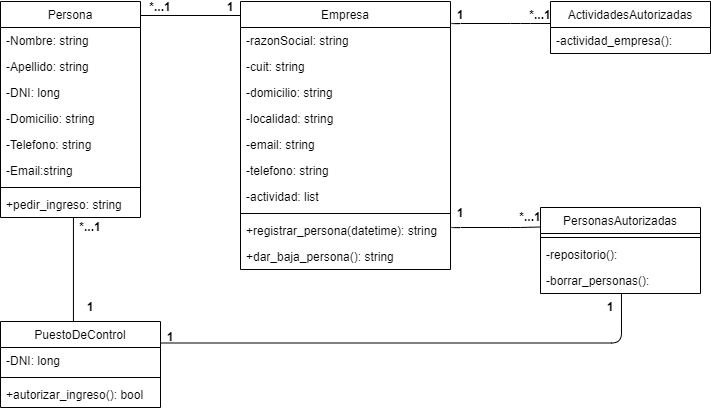

The diagram above was exported from draw.io. Its source (the exported page's mxGraphModel, read from the mxfile embedded in the PNG):
<mxGraphModel dx="1108" dy="482" grid="1" gridSize="10" guides="1" tooltips="1" connect="1" arrows="1" fold="1" page="1" pageScale="1" pageWidth="827" pageHeight="1169" math="0" shadow="0">
  <root>
    <mxCell id="0" />
    <mxCell id="1" parent="0" />
    <mxCell id="Hry2iTanrt4n5uFDDqp8-5" value="Persona" style="swimlane;fontStyle=0;childLayout=stackLayout;horizontal=1;startSize=26;fillColor=none;horizontalStack=0;resizeParent=1;resizeParentMax=0;resizeLast=0;collapsible=1;marginBottom=0;" parent="1" vertex="1">
      <mxGeometry x="40" y="40" width="140" height="216" as="geometry" />
    </mxCell>
    <mxCell id="Hry2iTanrt4n5uFDDqp8-6" value="-Nombre: string" style="text;strokeColor=none;fillColor=none;align=left;verticalAlign=top;spacingLeft=4;spacingRight=4;overflow=hidden;rotatable=0;points=[[0,0.5],[1,0.5]];portConstraint=eastwest;" parent="Hry2iTanrt4n5uFDDqp8-5" vertex="1">
      <mxGeometry y="26" width="140" height="26" as="geometry" />
    </mxCell>
    <mxCell id="Hry2iTanrt4n5uFDDqp8-7" value="-Apellido: string" style="text;strokeColor=none;fillColor=none;align=left;verticalAlign=top;spacingLeft=4;spacingRight=4;overflow=hidden;rotatable=0;points=[[0,0.5],[1,0.5]];portConstraint=eastwest;" parent="Hry2iTanrt4n5uFDDqp8-5" vertex="1">
      <mxGeometry y="52" width="140" height="26" as="geometry" />
    </mxCell>
    <mxCell id="Hry2iTanrt4n5uFDDqp8-10" value="-DNI: long" style="text;strokeColor=none;fillColor=none;align=left;verticalAlign=top;spacingLeft=4;spacingRight=4;overflow=hidden;rotatable=0;points=[[0,0.5],[1,0.5]];portConstraint=eastwest;" parent="Hry2iTanrt4n5uFDDqp8-5" vertex="1">
      <mxGeometry y="78" width="140" height="26" as="geometry" />
    </mxCell>
    <mxCell id="Hry2iTanrt4n5uFDDqp8-9" value="-Domicilio: string" style="text;strokeColor=none;fillColor=none;align=left;verticalAlign=top;spacingLeft=4;spacingRight=4;overflow=hidden;rotatable=0;points=[[0,0.5],[1,0.5]];portConstraint=eastwest;" parent="Hry2iTanrt4n5uFDDqp8-5" vertex="1">
      <mxGeometry y="104" width="140" height="26" as="geometry" />
    </mxCell>
    <mxCell id="Hry2iTanrt4n5uFDDqp8-11" value="-Telefono: string" style="text;strokeColor=none;fillColor=none;align=left;verticalAlign=top;spacingLeft=4;spacingRight=4;overflow=hidden;rotatable=0;points=[[0,0.5],[1,0.5]];portConstraint=eastwest;" parent="Hry2iTanrt4n5uFDDqp8-5" vertex="1">
      <mxGeometry y="130" width="140" height="26" as="geometry" />
    </mxCell>
    <mxCell id="Hry2iTanrt4n5uFDDqp8-8" value="-Email:string" style="text;strokeColor=none;fillColor=none;align=left;verticalAlign=top;spacingLeft=4;spacingRight=4;overflow=hidden;rotatable=0;points=[[0,0.5],[1,0.5]];portConstraint=eastwest;" parent="Hry2iTanrt4n5uFDDqp8-5" vertex="1">
      <mxGeometry y="156" width="140" height="26" as="geometry" />
    </mxCell>
    <mxCell id="c0uV1wLB7TQMKNEtv9BK-4" value="" style="line;strokeWidth=1;fillColor=none;align=left;verticalAlign=middle;spacingTop=-1;spacingLeft=3;spacingRight=3;rotatable=0;labelPosition=right;points=[];portConstraint=eastwest;" parent="Hry2iTanrt4n5uFDDqp8-5" vertex="1">
      <mxGeometry y="182" width="140" height="8" as="geometry" />
    </mxCell>
    <mxCell id="c0uV1wLB7TQMKNEtv9BK-3" value="+pedir_ingreso: string" style="text;strokeColor=none;fillColor=none;align=left;verticalAlign=top;spacingLeft=4;spacingRight=4;overflow=hidden;rotatable=0;points=[[0,0.5],[1,0.5]];portConstraint=eastwest;" parent="Hry2iTanrt4n5uFDDqp8-5" vertex="1">
      <mxGeometry y="190" width="140" height="26" as="geometry" />
    </mxCell>
    <mxCell id="Hry2iTanrt4n5uFDDqp8-13" value="PersonasAutorizadas" style="swimlane;fontStyle=0;childLayout=stackLayout;horizontal=1;startSize=26;fillColor=none;horizontalStack=0;resizeParent=1;resizeParentMax=0;resizeLast=0;collapsible=1;marginBottom=0;" parent="1" vertex="1">
      <mxGeometry x="580" y="246" width="160" height="86" as="geometry">
        <mxRectangle x="560" y="90" width="150" height="26" as="alternateBounds" />
      </mxGeometry>
    </mxCell>
    <mxCell id="wCt4wi9wI-8KKzEb239Z-4" value="" style="line;strokeWidth=1;fillColor=none;align=left;verticalAlign=middle;spacingTop=-1;spacingLeft=3;spacingRight=3;rotatable=0;labelPosition=right;points=[];portConstraint=eastwest;" vertex="1" parent="Hry2iTanrt4n5uFDDqp8-13">
      <mxGeometry y="26" width="160" height="8" as="geometry" />
    </mxCell>
    <mxCell id="wCt4wi9wI-8KKzEb239Z-7" value="-repositorio(): " style="text;strokeColor=none;fillColor=none;align=left;verticalAlign=top;spacingLeft=4;spacingRight=4;overflow=hidden;rotatable=0;points=[[0,0.5],[1,0.5]];portConstraint=eastwest;" vertex="1" parent="Hry2iTanrt4n5uFDDqp8-13">
      <mxGeometry y="34" width="160" height="26" as="geometry" />
    </mxCell>
    <mxCell id="wCt4wi9wI-8KKzEb239Z-6" value="-borrar_personas():" style="text;strokeColor=none;fillColor=none;align=left;verticalAlign=top;spacingLeft=4;spacingRight=4;overflow=hidden;rotatable=0;points=[[0,0.5],[1,0.5]];portConstraint=eastwest;" vertex="1" parent="Hry2iTanrt4n5uFDDqp8-13">
      <mxGeometry y="60" width="160" height="26" as="geometry" />
    </mxCell>
    <mxCell id="Hry2iTanrt4n5uFDDqp8-17" value="PuestoDeControl" style="swimlane;fontStyle=0;childLayout=stackLayout;horizontal=1;startSize=26;fillColor=none;horizontalStack=0;resizeParent=1;resizeParentMax=0;resizeLast=0;collapsible=1;marginBottom=0;" parent="1" vertex="1">
      <mxGeometry x="40" y="360" width="160" height="86" as="geometry" />
    </mxCell>
    <mxCell id="c0uV1wLB7TQMKNEtv9BK-1" value="-DNI: long" style="text;strokeColor=none;fillColor=none;align=left;verticalAlign=top;spacingLeft=4;spacingRight=4;overflow=hidden;rotatable=0;points=[[0,0.5],[1,0.5]];portConstraint=eastwest;" parent="Hry2iTanrt4n5uFDDqp8-17" vertex="1">
      <mxGeometry y="26" width="160" height="26" as="geometry" />
    </mxCell>
    <mxCell id="Hry2iTanrt4n5uFDDqp8-25" value="" style="line;strokeWidth=1;fillColor=none;align=left;verticalAlign=middle;spacingTop=-1;spacingLeft=3;spacingRight=3;rotatable=0;labelPosition=right;points=[];portConstraint=eastwest;" parent="Hry2iTanrt4n5uFDDqp8-17" vertex="1">
      <mxGeometry y="52" width="160" height="8" as="geometry" />
    </mxCell>
    <mxCell id="dLK-cJ3CZgd99kLunAKX-2" value="+autorizar_ingreso(): bool" style="text;strokeColor=none;fillColor=none;align=left;verticalAlign=top;spacingLeft=4;spacingRight=4;overflow=hidden;rotatable=0;points=[[0,0.5],[1,0.5]];portConstraint=eastwest;" parent="Hry2iTanrt4n5uFDDqp8-17" vertex="1">
      <mxGeometry y="60" width="160" height="26" as="geometry" />
    </mxCell>
    <mxCell id="TcAsh0VZGVS6K5uC_O2v-1" value="Empresa" style="swimlane;fontStyle=0;childLayout=stackLayout;horizontal=1;startSize=26;fillColor=none;horizontalStack=0;resizeParent=1;resizeParentMax=0;resizeLast=0;collapsible=1;marginBottom=0;" parent="1" vertex="1">
      <mxGeometry x="280" y="40" width="210" height="268" as="geometry" />
    </mxCell>
    <mxCell id="TcAsh0VZGVS6K5uC_O2v-2" value="-razonSocial: string" style="text;strokeColor=none;fillColor=none;align=left;verticalAlign=top;spacingLeft=4;spacingRight=4;overflow=hidden;rotatable=0;points=[[0,0.5],[1,0.5]];portConstraint=eastwest;" parent="TcAsh0VZGVS6K5uC_O2v-1" vertex="1">
      <mxGeometry y="26" width="210" height="26" as="geometry" />
    </mxCell>
    <mxCell id="TcAsh0VZGVS6K5uC_O2v-6" value="-cuit: string" style="text;strokeColor=none;fillColor=none;align=left;verticalAlign=top;spacingLeft=4;spacingRight=4;overflow=hidden;rotatable=0;points=[[0,0.5],[1,0.5]];portConstraint=eastwest;" parent="TcAsh0VZGVS6K5uC_O2v-1" vertex="1">
      <mxGeometry y="52" width="210" height="26" as="geometry" />
    </mxCell>
    <mxCell id="TcAsh0VZGVS6K5uC_O2v-10" value="-domicilio: string" style="text;strokeColor=none;fillColor=none;align=left;verticalAlign=top;spacingLeft=4;spacingRight=4;overflow=hidden;rotatable=0;points=[[0,0.5],[1,0.5]];portConstraint=eastwest;" parent="TcAsh0VZGVS6K5uC_O2v-1" vertex="1">
      <mxGeometry y="78" width="210" height="26" as="geometry" />
    </mxCell>
    <mxCell id="TcAsh0VZGVS6K5uC_O2v-9" value="-localidad: string" style="text;strokeColor=none;fillColor=none;align=left;verticalAlign=top;spacingLeft=4;spacingRight=4;overflow=hidden;rotatable=0;points=[[0,0.5],[1,0.5]];portConstraint=eastwest;" parent="TcAsh0VZGVS6K5uC_O2v-1" vertex="1">
      <mxGeometry y="104" width="210" height="26" as="geometry" />
    </mxCell>
    <mxCell id="TcAsh0VZGVS6K5uC_O2v-8" value="-email: string" style="text;strokeColor=none;fillColor=none;align=left;verticalAlign=top;spacingLeft=4;spacingRight=4;overflow=hidden;rotatable=0;points=[[0,0.5],[1,0.5]];portConstraint=eastwest;" parent="TcAsh0VZGVS6K5uC_O2v-1" vertex="1">
      <mxGeometry y="130" width="210" height="26" as="geometry" />
    </mxCell>
    <mxCell id="TcAsh0VZGVS6K5uC_O2v-7" value="-telefono: string" style="text;strokeColor=none;fillColor=none;align=left;verticalAlign=top;spacingLeft=4;spacingRight=4;overflow=hidden;rotatable=0;points=[[0,0.5],[1,0.5]];portConstraint=eastwest;" parent="TcAsh0VZGVS6K5uC_O2v-1" vertex="1">
      <mxGeometry y="156" width="210" height="26" as="geometry" />
    </mxCell>
    <mxCell id="TcAsh0VZGVS6K5uC_O2v-11" value="-actividad: list" style="text;strokeColor=none;fillColor=none;align=left;verticalAlign=top;spacingLeft=4;spacingRight=4;overflow=hidden;rotatable=0;points=[[0,0.5],[1,0.5]];portConstraint=eastwest;" parent="TcAsh0VZGVS6K5uC_O2v-1" vertex="1">
      <mxGeometry y="182" width="210" height="26" as="geometry" />
    </mxCell>
    <mxCell id="TcAsh0VZGVS6K5uC_O2v-3" value="" style="line;strokeWidth=1;fillColor=none;align=left;verticalAlign=middle;spacingTop=-1;spacingLeft=3;spacingRight=3;rotatable=0;labelPosition=right;points=[];portConstraint=eastwest;" parent="TcAsh0VZGVS6K5uC_O2v-1" vertex="1">
      <mxGeometry y="208" width="210" height="8" as="geometry" />
    </mxCell>
    <mxCell id="wCt4wi9wI-8KKzEb239Z-1" value="+registrar_persona(datetime): string" style="text;strokeColor=none;fillColor=none;align=left;verticalAlign=top;spacingLeft=4;spacingRight=4;overflow=hidden;rotatable=0;points=[[0,0.5],[1,0.5]];portConstraint=eastwest;" vertex="1" parent="TcAsh0VZGVS6K5uC_O2v-1">
      <mxGeometry y="216" width="210" height="26" as="geometry" />
    </mxCell>
    <mxCell id="TcAsh0VZGVS6K5uC_O2v-4" value="+dar_baja_persona(): string" style="text;strokeColor=none;fillColor=none;align=left;verticalAlign=top;spacingLeft=4;spacingRight=4;overflow=hidden;rotatable=0;points=[[0,0.5],[1,0.5]];portConstraint=eastwest;" parent="TcAsh0VZGVS6K5uC_O2v-1" vertex="1">
      <mxGeometry y="242" width="210" height="26" as="geometry" />
    </mxCell>
    <mxCell id="wCt4wi9wI-8KKzEb239Z-2" value="ActividadesAutorizadas" style="swimlane;fontStyle=0;childLayout=stackLayout;horizontal=1;startSize=26;fillColor=none;horizontalStack=0;resizeParent=1;resizeParentMax=0;resizeLast=0;collapsible=1;marginBottom=0;" vertex="1" parent="1">
      <mxGeometry x="590" y="40" width="160" height="52" as="geometry">
        <mxRectangle x="560" y="90" width="150" height="26" as="alternateBounds" />
      </mxGeometry>
    </mxCell>
    <mxCell id="wCt4wi9wI-8KKzEb239Z-3" value="-actividad_empresa():" style="text;strokeColor=none;fillColor=none;align=left;verticalAlign=top;spacingLeft=4;spacingRight=4;overflow=hidden;rotatable=0;points=[[0,0.5],[1,0.5]];portConstraint=eastwest;" vertex="1" parent="wCt4wi9wI-8KKzEb239Z-2">
      <mxGeometry y="26" width="160" height="26" as="geometry" />
    </mxCell>
    <mxCell id="wCt4wi9wI-8KKzEb239Z-14" value="" style="line;strokeWidth=1;fillColor=none;align=left;verticalAlign=middle;spacingTop=-1;spacingLeft=3;spacingRight=3;rotatable=0;labelPosition=right;points=[];portConstraint=eastwest;" vertex="1" parent="1">
      <mxGeometry x="180" y="50" width="100" height="8" as="geometry" />
    </mxCell>
    <mxCell id="wCt4wi9wI-8KKzEb239Z-16" value="*...1" style="text;align=center;fontStyle=1;verticalAlign=middle;spacingLeft=3;spacingRight=3;strokeColor=none;rotatable=0;points=[[0,0.5],[1,0.5]];portConstraint=eastwest;" vertex="1" parent="1">
      <mxGeometry x="190" y="40" width="20" height="10" as="geometry" />
    </mxCell>
    <mxCell id="wCt4wi9wI-8KKzEb239Z-17" value="*...1" style="text;align=center;fontStyle=1;verticalAlign=middle;spacingLeft=3;spacingRight=3;strokeColor=none;rotatable=0;points=[[0,0.5],[1,0.5]];portConstraint=eastwest;" vertex="1" parent="1">
      <mxGeometry x="120" y="260" width="20" height="10" as="geometry" />
    </mxCell>
    <mxCell id="wCt4wi9wI-8KKzEb239Z-18" value="1" style="text;align=center;fontStyle=1;verticalAlign=middle;spacingLeft=3;spacingRight=3;strokeColor=none;rotatable=0;points=[[0,0.5],[1,0.5]];portConstraint=eastwest;" vertex="1" parent="1">
      <mxGeometry x="260" y="40" width="20" height="10" as="geometry" />
    </mxCell>
    <mxCell id="wCt4wi9wI-8KKzEb239Z-20" value="" style="endArrow=none;html=1;edgeStyle=orthogonalEdgeStyle;exitX=0.521;exitY=1;exitDx=0;exitDy=0;exitPerimeter=0;" edge="1" parent="1" source="c0uV1wLB7TQMKNEtv9BK-3" target="Hry2iTanrt4n5uFDDqp8-17">
      <mxGeometry relative="1" as="geometry">
        <mxPoint x="70" y="290" as="sourcePoint" />
        <mxPoint x="230" y="290" as="targetPoint" />
        <Array as="points">
          <mxPoint x="120" y="360" />
          <mxPoint x="120" y="360" />
        </Array>
      </mxGeometry>
    </mxCell>
    <mxCell id="wCt4wi9wI-8KKzEb239Z-23" value="1" style="text;align=center;fontStyle=1;verticalAlign=middle;spacingLeft=3;spacingRight=3;strokeColor=none;rotatable=0;points=[[0,0.5],[1,0.5]];portConstraint=eastwest;" vertex="1" parent="1">
      <mxGeometry x="120" y="340" width="20" height="10" as="geometry" />
    </mxCell>
    <mxCell id="wCt4wi9wI-8KKzEb239Z-24" value="" style="endArrow=none;html=1;edgeStyle=orthogonalEdgeStyle;exitX=1;exitY=-0.231;exitDx=0;exitDy=0;exitPerimeter=0;" edge="1" parent="1" source="TcAsh0VZGVS6K5uC_O2v-2">
      <mxGeometry relative="1" as="geometry">
        <mxPoint x="510.0400000000001" y="50" as="sourcePoint" />
        <mxPoint x="590" y="62" as="targetPoint" />
        <Array as="points">
          <mxPoint x="490" y="62" />
          <mxPoint x="560" y="62" />
        </Array>
      </mxGeometry>
    </mxCell>
    <mxCell id="wCt4wi9wI-8KKzEb239Z-25" value="1" style="text;align=center;fontStyle=1;verticalAlign=middle;spacingLeft=3;spacingRight=3;strokeColor=none;rotatable=0;points=[[0,0.5],[1,0.5]];portConstraint=eastwest;" vertex="1" parent="1">
      <mxGeometry x="490" y="48" width="20" height="10" as="geometry" />
    </mxCell>
    <mxCell id="wCt4wi9wI-8KKzEb239Z-26" value="*...1" style="text;align=center;fontStyle=1;verticalAlign=middle;spacingLeft=3;spacingRight=3;strokeColor=none;rotatable=0;points=[[0,0.5],[1,0.5]];portConstraint=eastwest;" vertex="1" parent="1">
      <mxGeometry x="570" y="48" width="20" height="10" as="geometry" />
    </mxCell>
    <mxCell id="wCt4wi9wI-8KKzEb239Z-27" value="" style="endArrow=none;html=1;edgeStyle=orthogonalEdgeStyle;exitX=1;exitY=-0.231;exitDx=0;exitDy=0;exitPerimeter=0;entryX=0;entryY=0.25;entryDx=0;entryDy=0;" edge="1" parent="1">
      <mxGeometry relative="1" as="geometry">
        <mxPoint x="490" y="263.994" as="sourcePoint" />
        <mxPoint x="580" y="265.5" as="targetPoint" />
        <Array as="points">
          <mxPoint x="490" y="266" />
          <mxPoint x="560" y="266" />
        </Array>
      </mxGeometry>
    </mxCell>
    <mxCell id="wCt4wi9wI-8KKzEb239Z-29" value="1" style="text;align=center;fontStyle=1;verticalAlign=middle;spacingLeft=3;spacingRight=3;strokeColor=none;rotatable=0;points=[[0,0.5],[1,0.5]];portConstraint=eastwest;" vertex="1" parent="1">
      <mxGeometry x="490" y="246" width="20" height="10" as="geometry" />
    </mxCell>
    <mxCell id="wCt4wi9wI-8KKzEb239Z-30" value="*...1" style="text;align=center;fontStyle=1;verticalAlign=middle;spacingLeft=3;spacingRight=3;strokeColor=none;rotatable=0;points=[[0,0.5],[1,0.5]];portConstraint=eastwest;" vertex="1" parent="1">
      <mxGeometry x="560" y="250" width="20" height="10" as="geometry" />
    </mxCell>
    <mxCell id="wCt4wi9wI-8KKzEb239Z-32" value="" style="endArrow=none;html=1;edgeStyle=orthogonalEdgeStyle;exitX=1;exitY=0.25;exitDx=0;exitDy=0;entryX=0.506;entryY=1;entryDx=0;entryDy=0;entryPerimeter=0;" edge="1" parent="1" source="Hry2iTanrt4n5uFDDqp8-17" target="wCt4wi9wI-8KKzEb239Z-6">
      <mxGeometry relative="1" as="geometry">
        <mxPoint x="240" y="380" as="sourcePoint" />
        <mxPoint x="400" y="380" as="targetPoint" />
      </mxGeometry>
    </mxCell>
    <mxCell id="wCt4wi9wI-8KKzEb239Z-35" value="1" style="text;align=center;fontStyle=1;verticalAlign=middle;spacingLeft=3;spacingRight=3;strokeColor=none;rotatable=0;points=[[0,0.5],[1,0.5]];portConstraint=eastwest;" vertex="1" parent="1">
      <mxGeometry x="200" y="370" width="20" height="10" as="geometry" />
    </mxCell>
    <mxCell id="wCt4wi9wI-8KKzEb239Z-36" value="1" style="text;align=center;fontStyle=1;verticalAlign=middle;spacingLeft=3;spacingRight=3;strokeColor=none;rotatable=0;points=[[0,0.5],[1,0.5]];portConstraint=eastwest;" vertex="1" parent="1">
      <mxGeometry x="640" y="340" width="20" height="10" as="geometry" />
    </mxCell>
  </root>
</mxGraphModel>